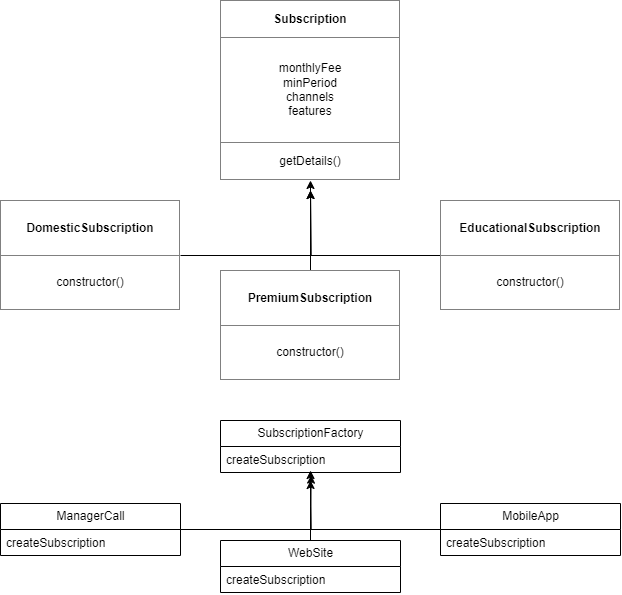

The diagram above was exported from draw.io. Its source (the exported page's mxGraphModel, read from the mxfile embedded in the PNG):
<mxGraphModel dx="1366" dy="703" grid="1" gridSize="10" guides="1" tooltips="1" connect="1" arrows="1" fold="1" page="1" pageScale="1" pageWidth="827" pageHeight="1169" math="0" shadow="0">
  <root>
    <mxCell id="0" />
    <mxCell id="1" parent="0" />
    <mxCell id="WYoQiFBlJgVHdVBFhMVt-69" value="&lt;table border=&quot;1&quot; width=&quot;100%&quot; height=&quot;100%&quot; cellpadding=&quot;4&quot; style=&quot;width:100%;height:100%;border-collapse:collapse;&quot;&gt;&lt;tbody&gt;&lt;tr&gt;&lt;th align=&quot;center&quot;&gt;&lt;b&gt;Subscription&lt;/b&gt;&lt;/th&gt;&lt;/tr&gt;&lt;tr&gt;&lt;td align=&quot;center&quot;&gt;monthlyFee&lt;br&gt;minPeriod&lt;br&gt;channels&lt;br&gt;features&lt;/td&gt;&lt;/tr&gt;&lt;tr&gt;&lt;td align=&quot;center&quot;&gt;getDetails()&lt;/td&gt;&lt;/tr&gt;&lt;/tbody&gt;&lt;/table&gt;" style="text;html=1;whiteSpace=wrap;strokeColor=none;fillColor=none;overflow=fill;" vertex="1" parent="1">
      <mxGeometry x="290" y="30" width="180" height="180" as="geometry" />
    </mxCell>
    <mxCell id="WYoQiFBlJgVHdVBFhMVt-87" value="" style="edgeStyle=orthogonalEdgeStyle;rounded=0;orthogonalLoop=1;jettySize=auto;html=1;" edge="1" parent="1" source="WYoQiFBlJgVHdVBFhMVt-84" target="WYoQiFBlJgVHdVBFhMVt-69">
      <mxGeometry relative="1" as="geometry" />
    </mxCell>
    <mxCell id="WYoQiFBlJgVHdVBFhMVt-84" value="&lt;table border=&quot;1&quot; width=&quot;100%&quot; height=&quot;100%&quot; cellpadding=&quot;4&quot; style=&quot;width:100%;height:100%;border-collapse:collapse;&quot;&gt;&lt;tbody&gt;&lt;tr&gt;&lt;th align=&quot;center&quot;&gt;&lt;b&gt;PremiumSubscription&lt;/b&gt;&lt;/th&gt;&lt;/tr&gt;&lt;tr&gt;&lt;td align=&quot;center&quot;&gt;constructor()&lt;/td&gt;&lt;/tr&gt;&lt;/tbody&gt;&lt;/table&gt;" style="text;html=1;whiteSpace=wrap;strokeColor=none;fillColor=none;overflow=fill;" vertex="1" parent="1">
      <mxGeometry x="290" y="300" width="180" height="110" as="geometry" />
    </mxCell>
    <mxCell id="WYoQiFBlJgVHdVBFhMVt-89" style="edgeStyle=orthogonalEdgeStyle;rounded=0;orthogonalLoop=1;jettySize=auto;html=1;" edge="1" parent="1" source="WYoQiFBlJgVHdVBFhMVt-85">
      <mxGeometry relative="1" as="geometry">
        <mxPoint x="380" y="220" as="targetPoint" />
      </mxGeometry>
    </mxCell>
    <mxCell id="WYoQiFBlJgVHdVBFhMVt-85" value="&lt;table border=&quot;1&quot; width=&quot;100%&quot; height=&quot;100%&quot; cellpadding=&quot;4&quot; style=&quot;width:100%;height:100%;border-collapse:collapse;&quot;&gt;&lt;tbody&gt;&lt;tr&gt;&lt;th align=&quot;center&quot;&gt;&lt;b&gt;EducationalSubscription&lt;/b&gt;&lt;/th&gt;&lt;/tr&gt;&lt;tr&gt;&lt;td align=&quot;center&quot;&gt;constructor()&lt;/td&gt;&lt;/tr&gt;&lt;/tbody&gt;&lt;/table&gt;" style="text;html=1;whiteSpace=wrap;strokeColor=none;fillColor=none;overflow=fill;" vertex="1" parent="1">
      <mxGeometry x="510" y="230" width="180" height="110" as="geometry" />
    </mxCell>
    <mxCell id="WYoQiFBlJgVHdVBFhMVt-88" style="edgeStyle=orthogonalEdgeStyle;rounded=0;orthogonalLoop=1;jettySize=auto;html=1;" edge="1" parent="1" source="WYoQiFBlJgVHdVBFhMVt-86">
      <mxGeometry relative="1" as="geometry">
        <mxPoint x="380" y="220" as="targetPoint" />
      </mxGeometry>
    </mxCell>
    <mxCell id="WYoQiFBlJgVHdVBFhMVt-86" value="&lt;table border=&quot;1&quot; width=&quot;100%&quot; height=&quot;100%&quot; cellpadding=&quot;4&quot; style=&quot;width:100%;height:100%;border-collapse:collapse;&quot;&gt;&lt;tbody&gt;&lt;tr&gt;&lt;th align=&quot;center&quot;&gt;&lt;b&gt;DomesticSubscription&lt;/b&gt;&lt;/th&gt;&lt;/tr&gt;&lt;tr&gt;&lt;td align=&quot;center&quot;&gt;constructor()&lt;/td&gt;&lt;/tr&gt;&lt;/tbody&gt;&lt;/table&gt;" style="text;html=1;whiteSpace=wrap;strokeColor=none;fillColor=none;overflow=fill;" vertex="1" parent="1">
      <mxGeometry x="70" y="230" width="180" height="110" as="geometry" />
    </mxCell>
    <mxCell id="WYoQiFBlJgVHdVBFhMVt-97" value="SubscriptionFactory" style="swimlane;fontStyle=0;childLayout=stackLayout;horizontal=1;startSize=26;fillColor=none;horizontalStack=0;resizeParent=1;resizeParentMax=0;resizeLast=0;collapsible=1;marginBottom=0;html=1;" vertex="1" parent="1">
      <mxGeometry x="290" y="450" width="180" height="52" as="geometry" />
    </mxCell>
    <mxCell id="WYoQiFBlJgVHdVBFhMVt-98" value="createSubscription" style="text;strokeColor=none;fillColor=none;align=left;verticalAlign=top;spacingLeft=4;spacingRight=4;overflow=hidden;rotatable=0;points=[[0,0.5],[1,0.5]];portConstraint=eastwest;whiteSpace=wrap;html=1;" vertex="1" parent="WYoQiFBlJgVHdVBFhMVt-97">
      <mxGeometry y="26" width="180" height="26" as="geometry" />
    </mxCell>
    <mxCell id="WYoQiFBlJgVHdVBFhMVt-108" style="edgeStyle=orthogonalEdgeStyle;rounded=0;orthogonalLoop=1;jettySize=auto;html=1;" edge="1" parent="1" source="WYoQiFBlJgVHdVBFhMVt-101">
      <mxGeometry relative="1" as="geometry">
        <mxPoint x="380" y="500" as="targetPoint" />
      </mxGeometry>
    </mxCell>
    <mxCell id="WYoQiFBlJgVHdVBFhMVt-101" value="ManagerCall" style="swimlane;fontStyle=0;childLayout=stackLayout;horizontal=1;startSize=26;fillColor=none;horizontalStack=0;resizeParent=1;resizeParentMax=0;resizeLast=0;collapsible=1;marginBottom=0;html=1;" vertex="1" parent="1">
      <mxGeometry x="70" y="533" width="180" height="52" as="geometry" />
    </mxCell>
    <mxCell id="WYoQiFBlJgVHdVBFhMVt-102" value="createSubscription" style="text;strokeColor=none;fillColor=none;align=left;verticalAlign=top;spacingLeft=4;spacingRight=4;overflow=hidden;rotatable=0;points=[[0,0.5],[1,0.5]];portConstraint=eastwest;whiteSpace=wrap;html=1;" vertex="1" parent="WYoQiFBlJgVHdVBFhMVt-101">
      <mxGeometry y="26" width="180" height="26" as="geometry" />
    </mxCell>
    <mxCell id="WYoQiFBlJgVHdVBFhMVt-103" value="WebSite" style="swimlane;fontStyle=0;childLayout=stackLayout;horizontal=1;startSize=26;fillColor=none;horizontalStack=0;resizeParent=1;resizeParentMax=0;resizeLast=0;collapsible=1;marginBottom=0;html=1;" vertex="1" parent="1">
      <mxGeometry x="290" y="570" width="180" height="52" as="geometry" />
    </mxCell>
    <mxCell id="WYoQiFBlJgVHdVBFhMVt-104" value="createSubscription" style="text;strokeColor=none;fillColor=none;align=left;verticalAlign=top;spacingLeft=4;spacingRight=4;overflow=hidden;rotatable=0;points=[[0,0.5],[1,0.5]];portConstraint=eastwest;whiteSpace=wrap;html=1;" vertex="1" parent="WYoQiFBlJgVHdVBFhMVt-103">
      <mxGeometry y="26" width="180" height="26" as="geometry" />
    </mxCell>
    <mxCell id="WYoQiFBlJgVHdVBFhMVt-109" style="edgeStyle=orthogonalEdgeStyle;rounded=0;orthogonalLoop=1;jettySize=auto;html=1;" edge="1" parent="1" source="WYoQiFBlJgVHdVBFhMVt-105">
      <mxGeometry relative="1" as="geometry">
        <mxPoint x="380" y="510" as="targetPoint" />
      </mxGeometry>
    </mxCell>
    <mxCell id="WYoQiFBlJgVHdVBFhMVt-105" value="MobileApp" style="swimlane;fontStyle=0;childLayout=stackLayout;horizontal=1;startSize=26;fillColor=none;horizontalStack=0;resizeParent=1;resizeParentMax=0;resizeLast=0;collapsible=1;marginBottom=0;html=1;" vertex="1" parent="1">
      <mxGeometry x="510" y="533" width="180" height="52" as="geometry" />
    </mxCell>
    <mxCell id="WYoQiFBlJgVHdVBFhMVt-106" value="createSubscription" style="text;strokeColor=none;fillColor=none;align=left;verticalAlign=top;spacingLeft=4;spacingRight=4;overflow=hidden;rotatable=0;points=[[0,0.5],[1,0.5]];portConstraint=eastwest;whiteSpace=wrap;html=1;" vertex="1" parent="WYoQiFBlJgVHdVBFhMVt-105">
      <mxGeometry y="26" width="180" height="26" as="geometry" />
    </mxCell>
    <mxCell id="WYoQiFBlJgVHdVBFhMVt-107" style="edgeStyle=orthogonalEdgeStyle;rounded=0;orthogonalLoop=1;jettySize=auto;html=1;exitX=0.5;exitY=0;exitDx=0;exitDy=0;entryX=0.504;entryY=1.101;entryDx=0;entryDy=0;entryPerimeter=0;" edge="1" parent="1" source="WYoQiFBlJgVHdVBFhMVt-103" target="WYoQiFBlJgVHdVBFhMVt-98">
      <mxGeometry relative="1" as="geometry">
        <Array as="points">
          <mxPoint x="380" y="536" />
          <mxPoint x="381" y="536" />
        </Array>
      </mxGeometry>
    </mxCell>
  </root>
</mxGraphModel>